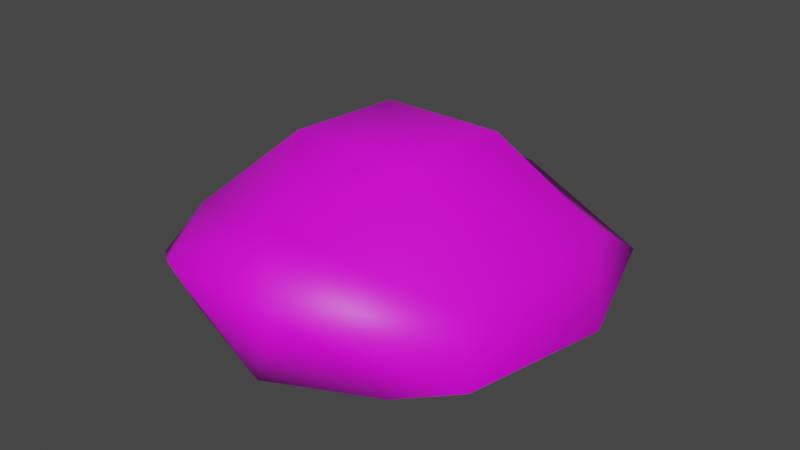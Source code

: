 # Source: koopa_shell.blend  (saved by Blender 2.93.21; exported with 4.5.12 LTS)
import bpy
from mathutils import Matrix  # noqa: F401  (used for matrix-valued properties, if any)

bpy.ops.wm.read_factory_settings(use_empty=True)
scene = bpy.context.scene
scene.name = 'Scene'

# ---- collections
col_collection = bpy.data.collections.new('Collection'); scene.collection.children.link(col_collection)

# ---- images (referenced by path relative to the original .blend; pixels are not part of the script)
import os
ASSET_DIR = os.environ.get("B2B_ASSET_DIR", "")  # directory of the original .blend (textures are referenced by path, not embedded)
HERE = os.path.dirname(os.path.abspath(__file__))  # packed textures are extracted next to this script under _unpacked/

def load_image(name, relpath, width, height, colorspace="sRGB"):
    """Load a texture the original file referenced (path relative to the .blend, or extracted next to this script)."""
    p = next((c for c in (os.path.join(HERE, relpath), os.path.join(ASSET_DIR, relpath)) if relpath and os.path.exists(c)), "")
    if p:
        img = bpy.data.images.load(p, check_existing=True)
        img.name = name
    else:  # same state as the original file: an image datablock whose file is absent (Cycles renders it pink)
        img = bpy.data.images.new(name, width, height)
        img.source = "FILE"
        img.filepath = "//" + (relpath or name)
    img.colorspace_settings.name = colorspace
    return img
img_shell_front_png = load_image('Shell front.png', 'Shell front.png', 1024, 1024, 'sRGB')
img_shell_back_png = load_image('Shell back.png', 'Shell back.png', 1024, 1024, 'sRGB')
img_skin_png = load_image('Skin.png', 'Skin.png', 1024, 1024, 'sRGB')
img_shell_rim_png = load_image('Shell rim.png', 'Shell rim.png', 1024, 1024, 'sRGB')

# ---- materials (node trees are filled in below, after node groups)
mat_shell_front = bpy.data.materials.new('Shell_front')
mat_shell_front.use_transparent_shadow = False
mat_shell_front.roughness = 0.5
mat_shell_back = bpy.data.materials.new('Shell_back')
mat_shell_back.use_transparent_shadow = False
mat_shell_back.roughness = 0.5
mat_skin = bpy.data.materials.new('Skin')
mat_skin.use_transparent_shadow = False
mat_skin.roughness = 0.5
mat_shell_rim = bpy.data.materials.new('Shell_rim')
mat_shell_rim.use_transparent_shadow = False
mat_shell_rim.roughness = 0.5

# ---- material node trees
mat_shell_front.use_nodes = True; mat_shell_front.node_tree.nodes.clear()
_N = mat_shell_front.node_tree.nodes; _L = mat_shell_front.node_tree.links
n0 = _N.new('ShaderNodeBsdfPrincipled'); n0.name = 'Principled BSDF'; n0.location = (10, 300)
n0.distribution = 'GGX'
n0.subsurface_method = 'BURLEY'
n0.inputs[3].default_value = 1.45
n0.inputs[27].default_value = (0.0, 0.0, 0.0, 1.0)
n0.inputs[28].default_value = 1.0
n1 = _N.new('ShaderNodeOutputMaterial'); n1.name = 'Material Output'; n1.location = (300, 300)
n2 = _N.new('ShaderNodeTexImage'); n2.name = 'Image Texture'; n2.location = (-300, 600)
n2.image = img_shell_front_png
_L.new(n0.outputs[0], n1.inputs[0])
_L.new(n2.outputs[0], n0.inputs[0])
n1.is_active_output = True
mat_shell_back.use_nodes = True; mat_shell_back.node_tree.nodes.clear()
_N = mat_shell_back.node_tree.nodes; _L = mat_shell_back.node_tree.links
n0 = _N.new('ShaderNodeBsdfPrincipled'); n0.name = 'Principled BSDF'; n0.location = (10, 300)
n0.distribution = 'GGX'
n0.subsurface_method = 'BURLEY'
n0.inputs[3].default_value = 1.45
n0.inputs[27].default_value = (0.0, 0.0, 0.0, 1.0)
n0.inputs[28].default_value = 1.0
n1 = _N.new('ShaderNodeOutputMaterial'); n1.name = 'Material Output'; n1.location = (300, 300)
n2 = _N.new('ShaderNodeTexImage'); n2.name = 'Image Texture'; n2.location = (-300, 600)
n2.image = img_shell_back_png
_L.new(n0.outputs[0], n1.inputs[0])
_L.new(n2.outputs[0], n0.inputs[0])
n1.is_active_output = True
mat_skin.use_nodes = True; mat_skin.node_tree.nodes.clear()
_N = mat_skin.node_tree.nodes; _L = mat_skin.node_tree.links
n0 = _N.new('ShaderNodeBsdfPrincipled'); n0.name = 'Principled BSDF'; n0.location = (10, 300)
n0.distribution = 'GGX'
n0.subsurface_method = 'BURLEY'
n0.inputs[3].default_value = 1.45
n0.inputs[27].default_value = (0.0, 0.0, 0.0, 1.0)
n0.inputs[28].default_value = 1.0
n1 = _N.new('ShaderNodeOutputMaterial'); n1.name = 'Material Output'; n1.location = (300, 300)
n2 = _N.new('ShaderNodeTexImage'); n2.name = 'Image Texture'; n2.location = (-300, 600)
n2.image = img_skin_png
_L.new(n0.outputs[0], n1.inputs[0])
_L.new(n2.outputs[0], n0.inputs[0])
n1.is_active_output = True
mat_shell_rim.use_nodes = True; mat_shell_rim.node_tree.nodes.clear()
_N = mat_shell_rim.node_tree.nodes; _L = mat_shell_rim.node_tree.links
n0 = _N.new('ShaderNodeBsdfPrincipled'); n0.name = 'Principled BSDF'; n0.location = (10, 300)
n0.distribution = 'GGX'
n0.subsurface_method = 'BURLEY'
n0.inputs[3].default_value = 1.45
n0.inputs[27].default_value = (0.0, 0.0, 0.0, 1.0)
n0.inputs[28].default_value = 1.0
n1 = _N.new('ShaderNodeOutputMaterial'); n1.name = 'Material Output'; n1.location = (300, 300)
n2 = _N.new('ShaderNodeTexImage'); n2.name = 'Image Texture'; n2.location = (-300, 600)
n2.image = img_shell_rim_png
_L.new(n0.outputs[0], n1.inputs[0])
_L.new(n2.outputs[0], n0.inputs[0])
n1.is_active_output = True

# ---- world
world_world = bpy.data.worlds.new('World'); scene.world = world_world
world_world.use_nodes = True; world_world.node_tree.nodes.clear()
_N = world_world.node_tree.nodes; _L = world_world.node_tree.links
n0 = _N.new('ShaderNodeOutputWorld'); n0.name = 'World Output'; n0.location = (300, 300)
n1 = _N.new('ShaderNodeBackground'); n1.name = 'Background'; n1.location = (10, 300)
n1.inputs[0].default_value = (0.05088, 0.05088, 0.05088, 1.0)
_L.new(n1.outputs[0], n0.inputs[0])
n0.is_active_output = True
world_world.color = (0.05088, 0.05088, 0.05088)
world_world.use_sun_shadow = False
world_world.sun_shadow_jitter_overblur = 0.0

# ---- meshes
me_skinned_skinnned_mesh = bpy.data.meshes.new('skinned_skinnned-mesh')
me_skinned_skinnned_mesh.from_pydata([(0.19, 0.0, 0.25), (0.0, 0.06, 0.45), (-0.18, 0.0, 0.25), (-0.18, 0.0, -0.27), (0.19, 0.0, -0.27), (0.29, 0.1, 0.37), (0.37, 0.06, 0.18), (-0.36, 0.06, 0.18), (-0.28, 0.1, 0.37), (0.27, 0.1, -0.39), (-0.26, 0.1, -0.39), (-0.36, 0.08, -0.19), (0.0, 0.15, -0.45), (0.37, 0.08, -0.19), (-0.15, 0.47, -0.16), (0.0, 0.29, -0.44), (-0.34, 0.23, -0.31), (-0.15, 0.49, 0.15), (0.16, 0.47, -0.16), (0.16, 0.49, 0.15), (0.35, 0.23, -0.31), (-0.36, 0.29, 0.26), (0.0, 0.4, 0.4), (0.37, 0.29, 0.26), (-0.14, 0.33, 0.54), (0.15, 0.33, 0.54), (-0.4, 0.17, -0.38), (-0.5, 0.14, -0.06), (0.0, 0.22, -0.56), (0.41, 0.17, -0.38), (-0.44, 0.16, 0.32), (0.45, 0.16, 0.32), (0.51, 0.14, -0.06)], [], [(0, 1, 2), (3, 4, 0), (0, 2, 3), (1, 0, 5), (4, 6, 0), (6, 5, 0), (3, 2, 7), (8, 2, 1), (2, 8, 7), (9, 4, 3), (3, 10, 9), (7, 11, 3), (11, 10, 3), (10, 12, 9), (4, 9, 13), (4, 13, 6), (14, 15, 16), (16, 17, 14), (14, 18, 15), (14, 19, 18), (14, 17, 19), (15, 18, 20), (20, 18, 19), (17, 16, 21), (17, 22, 19), (22, 17, 21), (23, 19, 22), (23, 20, 19), (24, 8, 1), (25, 24, 1), (1, 5, 25), (16, 26, 27), (28, 26, 16), (12, 26, 28), (27, 26, 10), (26, 12, 10), (12, 28, 29), (9, 12, 29), (27, 10, 11), (21, 30, 24), (24, 22, 21), (22, 24, 25), (24, 30, 8), (21, 27, 30), (27, 21, 16), (28, 15, 20), (7, 8, 30), (30, 27, 7), (27, 11, 7), (28, 16, 15), (23, 22, 25), (20, 29, 28), (5, 31, 25), (25, 31, 23), (9, 29, 32), (13, 9, 32), (32, 29, 20), (20, 23, 32), (6, 32, 31), (6, 13, 32), (31, 32, 23), (6, 31, 5)])
me_skinned_skinnned_mesh.polygons.foreach_set('use_smooth', [True] * 62)
me_skinned_skinnned_mesh.polygons.foreach_set('material_index', [0, 0, 0, 0, 0, 0, 0, 0, 0, 0, 0, 0, 0, 0, 0, 0, 1, 1, 1, 1, 1, 1, 1, 1, 1, 1, 1, 1, 2, 2, 2, 3, 3, 3, 3, 3, 3, 3, 3, 3, 3, 3, 3, 3, 3, 3, 3, 3, 3, 3, 3, 3, 3, 3, 3, 3, 3, 3, 3, 3, 3, 3])
_uv = me_skinned_skinnned_mesh.uv_layers.new(name='UVMap')
_uv.uv.foreach_set('vector', [0.8066, 0.9043, 0.5117, 1.119, 0.207, 0.9023, 0.1914, 0.3047, 0.791, 0.3066, 0.8066, 0.9043, 0.8066, 0.9043, 0.207, 0.9023, 0.1914, 0.3047, 0.5117, 1.119, 0.8066, 0.9043, 0.9668, 1.023, 0.791, 0.3066, 1.094, 0.8105, 0.8066, 0.9043, 1.094, 0.8105, 0.9668, 1.023, 0.8066, 0.9043, 0.1914, 0.3047, 0.207, 0.9023, -0.08594, 0.8145, 0.05078, 1.025, 0.207, 0.9023, 0.5117, 1.119, 0.207, 0.9023, 0.05078, 1.025, -0.08594, 0.8145, 0.9102, 0.1562, 0.791, 0.3066, 0.1914, 0.3047, 0.1914, 0.3047, 0.05664, 0.1582, 0.9102, 0.1562, -0.08594, 0.8145, -0.0957, 0.3867, 0.1914, 0.3047, -0.0957, 0.3867, 0.05664, 0.1582, 0.1914, 0.3047, 0.05664, 0.1582, 0.4805, 0.08984, 0.9102, 0.1562, 0.791, 0.3066, 0.9102, 0.1562, 1.078, 0.3828, 0.791, 0.3066, 1.078, 0.3828, 1.094, 0.8105, 0.7559, 0.2051, 0.457, -0.3145, 1.105, -0.03516, 1.105, -0.03516, 0.752, 0.8516, 0.7559, 0.2051, 0.7559, 0.2051, 0.1543, 0.2051, 0.457, -0.3145, 0.7559, 0.2051, 0.1523, 0.8516, 0.1543, 0.2051, 0.7559, 0.2051, 0.752, 0.8516, 0.1523, 0.8516, 0.457, -0.3145, 0.1543, 0.2051, -0.1914, -0.03516, -0.1914, -0.03516, 0.1543, 0.2051, 0.1523, 0.8516, 0.752, 0.8516, 1.105, -0.03516, 1.137, 1.152, 0.752, 0.8516, 0.4512, 1.428, 0.1523, 0.8516, 0.4512, 1.428, 0.752, 0.8516, 1.137, 1.152, -0.2305, 1.15, 0.1523, 0.8516, 0.4512, 1.428, -0.2305, 1.15, -0.1914, -0.03516, 0.1523, 0.8516, 0.0, 1.0, 0.0, 1.0, 0.0, 1.0, 0.0, 1.0, 0.0, 1.0, 0.0, 1.0, 0.0, 1.0, 0.0, 1.0, 0.0, 1.0, 0.0, 1.0, 0.0, 1.0, 0.0, 1.0, 0.0, 1.0, 0.0, 1.0, 0.0, 1.0, 0.0, 1.0, 0.0, 1.0, 0.0, 1.0, 0.0, 1.0, 0.0, 1.0, 0.0, 1.0, 0.0, 1.0, 0.0, 1.0, 0.0, 1.0, 0.0, 1.0, 0.0, 1.0, 0.0, 1.0, 0.0, 1.0, 0.0, 1.0, 0.0, 1.0, 0.0, 1.0, 0.0, 1.0, 0.0, 1.0, 0.0, 1.0, 0.0, 1.0, 0.0, 1.0, 0.0, 1.0, 0.0, 1.0, 0.0, 1.0, 0.0, 1.0, 0.0, 1.0, 0.0, 1.0, 0.0, 1.0, 0.0, 1.0, 0.0, 1.0, 0.0, 1.0, 0.0, 1.0, 0.0, 1.0, 0.0, 1.0, 0.0, 1.0, 0.0, 1.0, 0.0, 1.0, 0.0, 1.0, 0.0, 1.0, 0.0, 1.0, 0.0, 1.0, 0.0, 1.0, 0.0, 1.0, 0.0, 1.0, 0.0, 1.0, 0.0, 1.0, 0.0, 1.0, 0.0, 1.0, 0.0, 1.0, 0.0, 1.0, 0.0, 1.0, 0.0, 1.0, 0.0, 1.0, 0.0, 1.0, 0.0, 1.0, 0.0, 1.0, 0.0, 1.0, 0.0, 1.0, 0.0, 1.0, 0.0, 1.0, 0.0, 1.0, 0.0, 1.0, 0.0, 1.0, 0.0, 1.0, 0.0, 1.0, 0.0, 1.0, 0.0, 1.0, 0.0, 1.0, 0.0, 1.0, 0.0, 1.0, 0.0, 1.0, 0.0, 1.0, 0.0, 1.0, 0.0, 1.0, 0.0, 1.0, 0.0, 1.0, 0.0, 1.0, 0.0, 1.0, 0.0, 1.0, 0.0, 1.0, 0.0, 1.0, 0.0, 1.0, 0.0, 1.0, 0.0, 1.0, 0.0, 1.0, 0.0, 1.0, 0.0, 1.0])
me_skinned_skinnned_mesh.materials.append(mat_shell_front)
me_skinned_skinnned_mesh.materials.append(mat_shell_back)
me_skinned_skinnned_mesh.materials.append(mat_skin)
me_skinned_skinnned_mesh.materials.append(mat_shell_rim)
me_skinned_skinnned_mesh.use_remesh_fix_poles = True
me_skinned_skinnned_mesh.use_remesh_preserve_attributes = False
me_skinned_skinnned_mesh.update()
me_skinned_skinnned_mesh.normals_split_custom_set([tuple(v) for v in zip(*[iter([0.2038, -0.9536, 0.2215, -0.00532, -0.7035, 0.7107, -0.2043, -0.954, 0.2193, -0.1917, -0.9303, -0.3128, 0.1917, -0.9303, -0.3128, 0.2038, -0.9536, 0.2215, 0.2038, -0.9536, 0.2215, -0.2043, -0.954, 0.2193, -0.1917, -0.9303, -0.3128, -0.00532, -0.7035, 0.7107, 0.2038, -0.9536, 0.2215, 0.381, -0.6621, 0.6453, 0.1917, -0.9303, -0.3128, 0.4802, -0.8653, 0.1437, 0.2038, -0.9536, 0.2215, 0.4802, -0.8653, 0.1437, 0.381, -0.6621, 0.6453, 0.2038, -0.9536, 0.2215, -0.1917, -0.9303, -0.3128, -0.2043, -0.954, 0.2193, -0.4802, -0.8653, 0.1437, -0.3842, -0.6614, 0.6441, -0.2043, -0.954, 0.2193, -0.00532, -0.7035, 0.7107, -0.2043, -0.954, 0.2193, -0.3842, -0.6614, 0.6441, -0.4802, -0.8653, 0.1437, 0.2855, -0.6279, -0.724, 0.1917, -0.9303, -0.3128, -0.1917, -0.9303, -0.3128, -0.1917, -0.9303, -0.3128, -0.2865, -0.6314, -0.7206, 0.2855, -0.6279, -0.724, -0.4802, -0.8653, 0.1437, -0.5402, -0.8085, -0.2333, -0.1917, -0.9303, -0.3128, -0.5402, -0.8085, -0.2333, -0.2865, -0.6314, -0.7206, -0.1917, -0.9303, -0.3128, -0.2865, -0.6314, -0.7206, -0.001328, -0.7828, -0.6223, 0.2855, -0.6279, -0.724, 0.1917, -0.9303, -0.3128, 0.2855, -0.6279, -0.724, 0.5402, -0.8085, -0.2333, 0.1917, -0.9303, -0.3128, 0.5402, -0.8085, -0.2333, 0.4802, -0.8653, 0.1437, -0.3816, 0.8787, -0.2868, -0.005221, 0.8253, -0.5646, -0.5242, 0.7919, -0.3132, -0.5242, 0.7919, -0.3132, -0.3721, 0.9146, 0.1583, -0.3816, 0.8787, -0.2868, -0.3816, 0.8787, -0.2868, 0.3817, 0.878, -0.2887, -0.005221, 0.8253, -0.5646, -0.3816, 0.8787, -0.2868, 0.3724, 0.9138, 0.1621, 0.3817, 0.878, -0.2887, -0.3816, 0.8787, -0.2868, -0.3721, 0.9146, 0.1583, 0.3724, 0.9138, 0.1621, -0.005221, 0.8253, -0.5646, 0.3817, 0.878, -0.2887, 0.5213, 0.7927, -0.316, 0.5213, 0.7927, -0.316, 0.3817, 0.878, -0.2887, 0.3724, 0.9138, 0.1621, -0.3721, 0.9146, 0.1583, -0.5242, 0.7919, -0.3132, -0.6758, 0.7087, 0.2027, -0.3721, 0.9146, 0.1583, -0.006782, 0.9308, 0.3656, 0.3724, 0.9138, 0.1621, -0.006782, 0.9308, 0.3656, -0.3721, 0.9146, 0.1583, -0.6758, 0.7087, 0.2027, 0.6742, 0.71, 0.2034, 0.3724, 0.9138, 0.1621, -0.006782, 0.9308, 0.3656, 0.6742, 0.71, 0.2034, 0.5213, 0.7927, -0.316, 0.3724, 0.9138, 0.1621, -0.3499, 0.4133, 0.8407, -0.3842, -0.6614, 0.6441, -0.00532, -0.7035, 0.7107, 0.3505, 0.4159, 0.8391, -0.3499, 0.4133, 0.8407, -0.00532, -0.7035, 0.7107, -0.00532, -0.7035, 0.7107, 0.381, -0.6621, 0.6453, 0.3505, 0.4159, 0.8391, -0.5242, 0.7919, -0.3132, -0.7738, 0.002213, -0.6335, -0.9857, -0.112, -0.1261, -0.00428, 0.064, -0.9979, -0.7738, 0.002213, -0.6335, -0.5242, 0.7919, -0.3132, -0.001328, -0.7828, -0.6223, -0.7738, 0.002213, -0.6335, -0.00428, 0.064, -0.9979, -0.9857, -0.112, -0.1261, -0.7738, 0.002213, -0.6335, -0.2865, -0.6314, -0.7206, -0.7738, 0.002213, -0.6335, -0.001328, -0.7828, -0.6223, -0.2865, -0.6314, -0.7206, -0.001328, -0.7828, -0.6223, -0.00428, 0.064, -0.9979, 0.7717, 0.003306, -0.636, 0.2855, -0.6279, -0.724, -0.001328, -0.7828, -0.6223, 0.7717, 0.003306, -0.636, -0.9857, -0.112, -0.1261, -0.2865, -0.6314, -0.7206, -0.5402, -0.8085, -0.2333, -0.6758, 0.7087, 0.2027, -0.8568, -0.1451, 0.4948, -0.3499, 0.4133, 0.8407, -0.3499, 0.4133, 0.8407, -0.006782, 0.9308, 0.3656, -0.6758, 0.7087, 0.2027, -0.006782, 0.9308, 0.3656, -0.3499, 0.4133, 0.8407, 0.3505, 0.4159, 0.8391, -0.3499, 0.4133, 0.8407, -0.8568, -0.1451, 0.4948, -0.3842, -0.6614, 0.6441, -0.6758, 0.7087, 0.2027, -0.9857, -0.112, -0.1261, -0.8568, -0.1451, 0.4948, -0.9857, -0.112, -0.1261, -0.6758, 0.7087, 0.2027, -0.5242, 0.7919, -0.3132, -0.00428, 0.064, -0.9979, -0.005221, 0.8253, -0.5646, 0.5213, 0.7927, -0.316, -0.4802, -0.8653, 0.1437, -0.3842, -0.6614, 0.6441, -0.8568, -0.1451, 0.4948, -0.8568, -0.1451, 0.4948, -0.9857, -0.112, -0.1261, -0.4802, -0.8653, 0.1437, -0.9857, -0.112, -0.1261, -0.5402, -0.8085, -0.2333, -0.4802, -0.8653, 0.1437, -0.00428, 0.064, -0.9979, -0.5242, 0.7919, -0.3132, -0.005221, 0.8253, -0.5646, 0.6742, 0.71, 0.2034, -0.006782, 0.9308, 0.3656, 0.3505, 0.4159, 0.8391, 0.5213, 0.7927, -0.316, 0.7717, 0.003306, -0.636, -0.00428, 0.064, -0.9979, 0.381, -0.6621, 0.6453, 0.8568, -0.1451, 0.4948, 0.3505, 0.4159, 0.8391, 0.3505, 0.4159, 0.8391, 0.8568, -0.1451, 0.4948, 0.6742, 0.71, 0.2034, 0.2855, -0.6279, -0.724, 0.7717, 0.003306, -0.636, 0.9857, -0.112, -0.1261, 0.5402, -0.8085, -0.2333, 0.2855, -0.6279, -0.724, 0.9857, -0.112, -0.1261, 0.9857, -0.112, -0.1261, 0.7717, 0.003306, -0.636, 0.5213, 0.7927, -0.316, 0.5213, 0.7927, -0.316, 0.6742, 0.71, 0.2034, 0.9857, -0.112, -0.1261, 0.4802, -0.8653, 0.1437, 0.9857, -0.112, -0.1261, 0.8568, -0.1451, 0.4948, 0.4802, -0.8653, 0.1437, 0.5402, -0.8085, -0.2333, 0.9857, -0.112, -0.1261, 0.8568, -0.1451, 0.4948, 0.9857, -0.112, -0.1261, 0.6742, 0.71, 0.2034, 0.4802, -0.8653, 0.1437, 0.8568, -0.1451, 0.4948, 0.381, -0.6621, 0.6453])] * 3)])

# ---- objects
ob_skinned_skinnned_mesh = bpy.data.objects.new('skinned_skinnned-mesh', me_skinned_skinnned_mesh)

# ---- transforms, parenting, visibility, modifiers, constraints
ob_skinned_skinnned_mesh.location = (0.0, 0.0, 0.0)
ob_skinned_skinnned_mesh.rotation_euler = (1.571, -0.0, 0.0)

# ---- collection membership
col_collection.objects.link(ob_skinned_skinnned_mesh)

# ---- scene / render settings (as saved in the file)
scene.frame_start = 1; scene.frame_end = 250; scene.frame_set(1)
scene.render.engine = 'BLENDER_EEVEE_NEXT'
scene.cycles.use_denoising = False
scene.cycles.samples = 128
scene.cycles.sampling_pattern = 'TABULATED_SOBOL'
scene.cycles.use_adaptive_sampling = False
scene.cycles.use_light_tree = False
scene.view_settings.view_transform = 'Filmic'
bpy.context.view_layer.update()

# ---- added for rendering (the .blend has no active camera and no usable light): camera, sun
cam_auto = bpy.data.cameras.new('AutoCamera')
cam_auto.lens = 50.0
cam_auto.sensor_width = 36.0
cam_auto.clip_end = 1000.0
ob_auto_camera = bpy.data.objects.new('AutoCamera', cam_auto)
scene.collection.objects.link(ob_auto_camera)
ob_auto_camera.location = (1.45916, -1.735, 1.40833)
ob_auto_camera.rotation_euler = (1.09748, -7.21219e-08, 0.694738)
scene.camera = ob_auto_camera
light_auto_sun = bpy.data.lights.new('AutoSun', 'SUN')
light_auto_sun.energy = 3.0
light_auto_sun.angle = 0.0523599
ob_auto_sun = bpy.data.objects.new('AutoSun', light_auto_sun)
scene.collection.objects.link(ob_auto_sun)
ob_auto_sun.rotation_euler = (0.872665, 0.174533, 0.523599)
bpy.context.view_layer.update()
